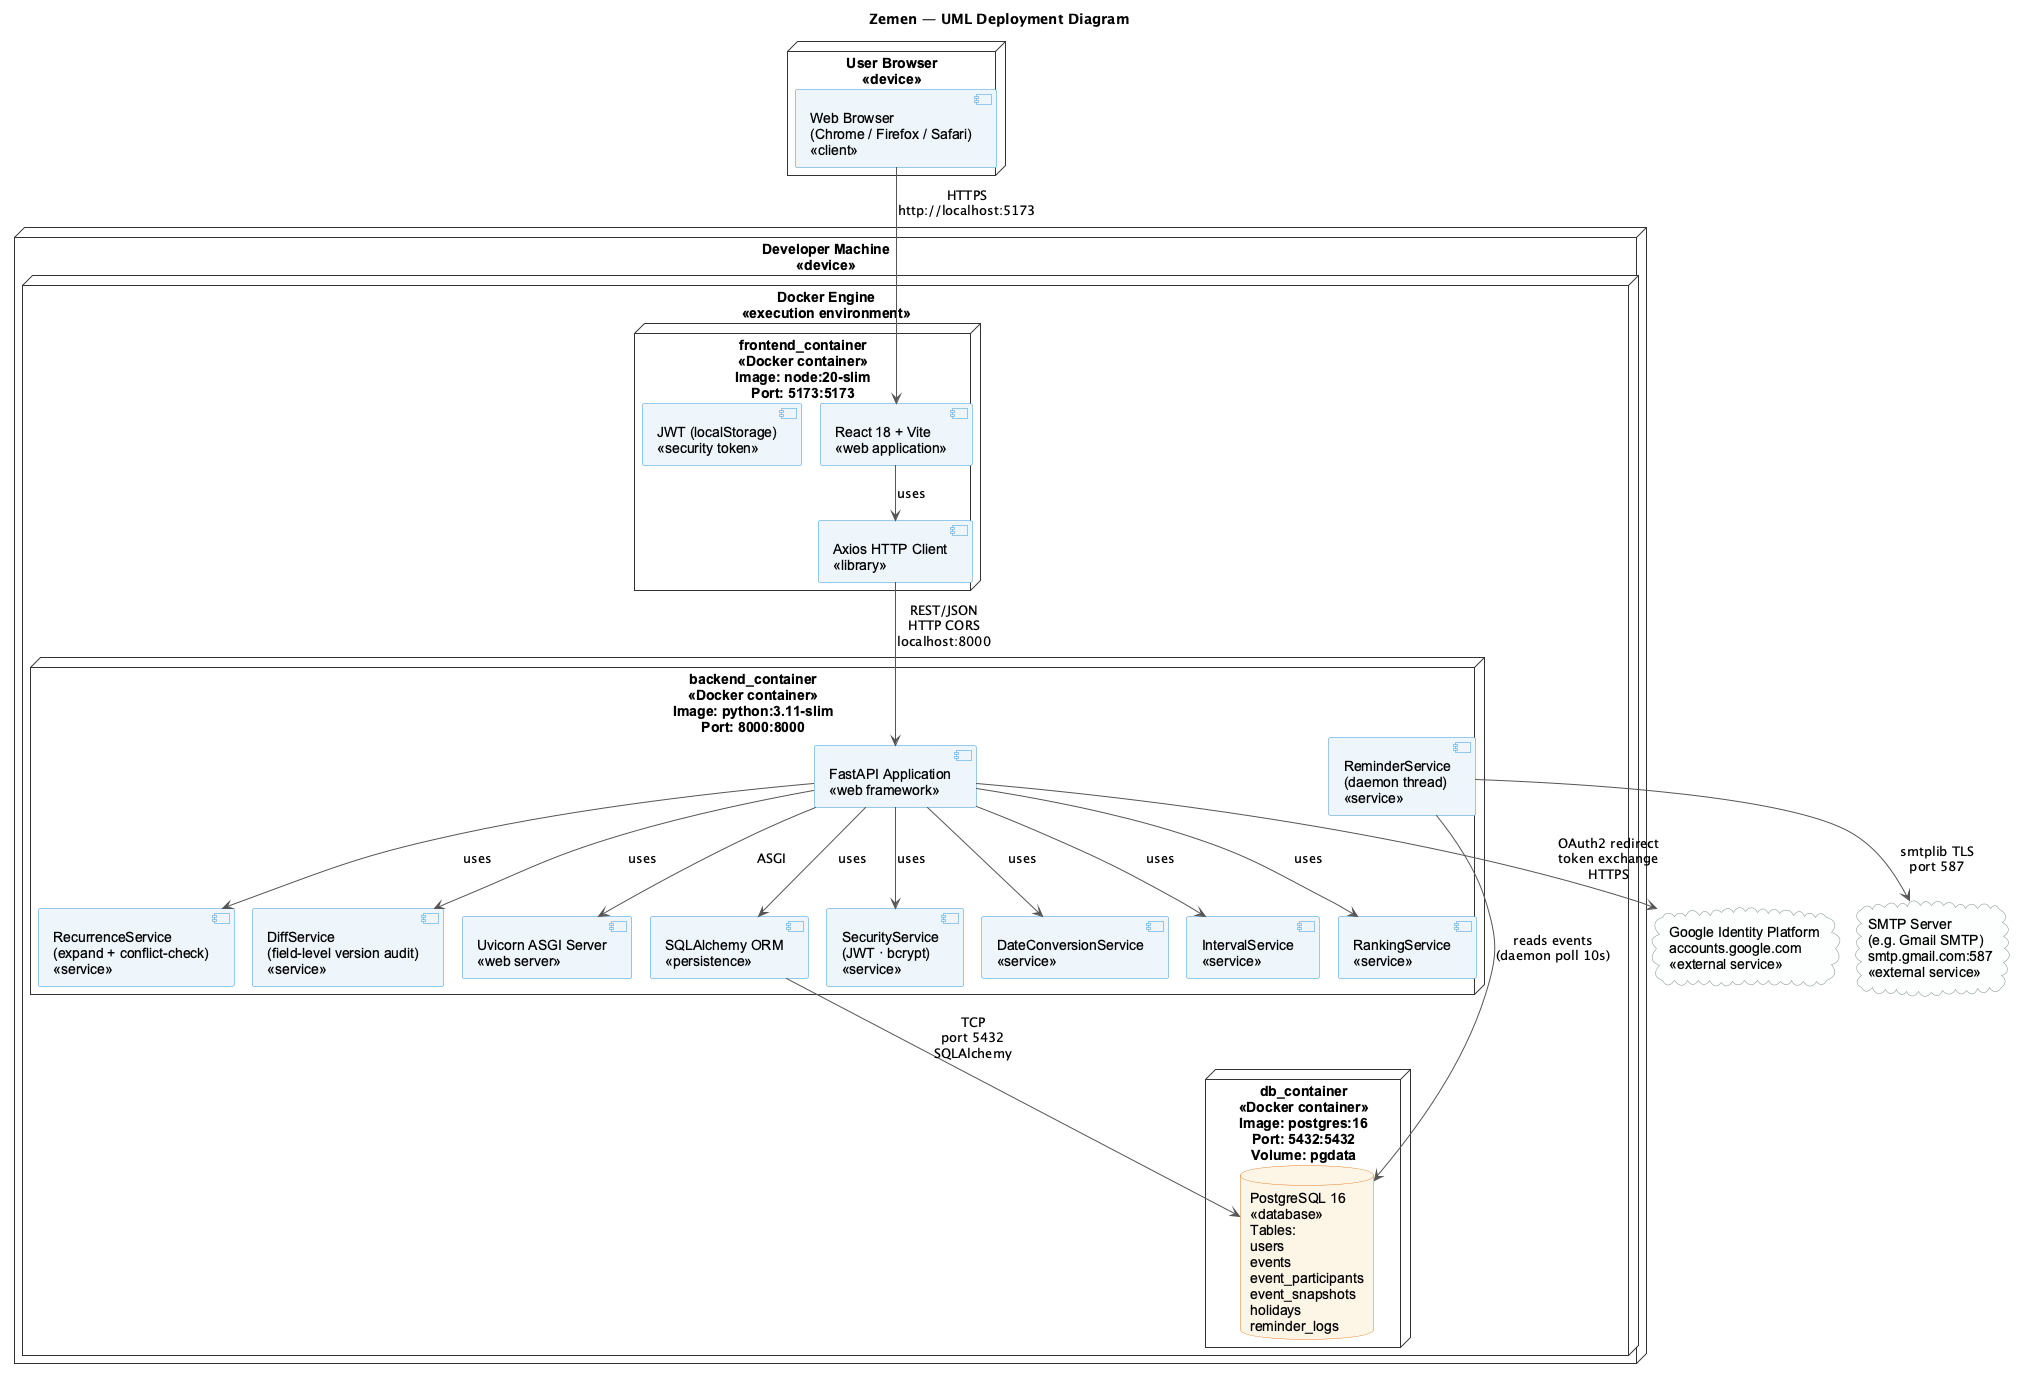

The diagram above was rendered by PlantUML. Its source (embedded in the PNG):
@startuml Deployment_Diagram
!pragma layout smetana
title Zemen — UML Deployment Diagram

skinparam node {
  BackgroundColor White
  BorderColor #333333
  FontName Arial
}
skinparam component {
  BackgroundColor #EEF5FB
  BorderColor #3498db
  FontName Arial
}
skinparam database {
  BackgroundColor #FDF5E6
  BorderColor #E67E22
  FontName Arial
}
skinparam cloud {
  BackgroundColor #FDFEFE
  BorderColor #7F8C8D
  FontName Arial
}
skinparam ArrowColor #555555
skinparam linetype ortho

' ── Developer Machine ───────────────────────────────────────────────────────
node "Developer Machine\n<<device>>" as DEV {
  node "Docker Engine\n<<execution environment>>" as DOCKER {

    node "frontend_container\n<<Docker container>>\nImage: node:20-slim\nPort: 5173:5173" as FE_NODE {
      component "React 18 + Vite\n<<web application>>" as REACT
      component "Axios HTTP Client\n<<library>>" as AXIOS
      component "JWT (localStorage)\n<<security token>>" as JWT
    }

    node "backend_container\n<<Docker container>>\nImage: python:3.11-slim\nPort: 8000:8000" as BE_NODE {
      component "FastAPI Application\n<<web framework>>" as FASTAPI
      component "Uvicorn ASGI Server\n<<web server>>" as UVICORN
      component "SQLAlchemy ORM\n<<persistence>>" as ORM

      component "SecurityService\n(JWT · bcrypt)\n<<service>>" as SEC
      component "DateConversionService\n<<service>>" as DCS
      component "IntervalService\n<<service>>" as IS
      component "RankingService\n<<service>>" as RS
      component "RecurrenceService\n(expand + conflict-check)\n<<service>>" as RECUR
      component "DiffService\n(field-level version audit)\n<<service>>" as DIFF
      component "ReminderService\n(daemon thread)\n<<service>>" as REM
    }

    node "db_container\n<<Docker container>>\nImage: postgres:16\nPort: 5432:5432\nVolume: pgdata" as DB_NODE {
      database "PostgreSQL 16\n<<database>>\nTables:\nusers\nevents\nevent_participants\nevent_snapshots\nholidays\nreminder_logs" as PG
    }

  }
}

' ── External Services ────────────────────────────────────────────────────────
cloud "Google Identity Platform\naccounts.google.com\n<<external service>>" as GOOGLE
cloud "SMTP Server\n(e.g. Gmail SMTP)\nsmtp.gmail.com:587\n<<external service>>" as SMTP
node "User Browser\n<<device>>" as BROWSER {
  component "Web Browser\n(Chrome / Firefox / Safari)\n<<client>>" as BROWSER_APP
}

' ── Connections ──────────────────────────────────────────────────────────────

BROWSER_APP --> REACT       : HTTPS\nhttp://localhost:5173

REACT --> AXIOS             : uses
AXIOS --> FASTAPI           : REST/JSON\nHTTP CORS\nlocalhost:8000

FASTAPI --> UVICORN         : ASGI
FASTAPI --> SEC             : uses
FASTAPI --> DCS             : uses
FASTAPI --> IS              : uses
FASTAPI --> RS              : uses
FASTAPI --> RECUR           : uses
FASTAPI --> DIFF            : uses
FASTAPI --> ORM             : uses

ORM --> PG                  : TCP\nport 5432\nSQLAlchemy

REM --> PG                  : reads events\n(daemon poll 10s)
REM --> SMTP                : smtplib TLS\nport 587

FASTAPI --> GOOGLE          : OAuth2 redirect\ntoken exchange\nHTTPS

@enduml